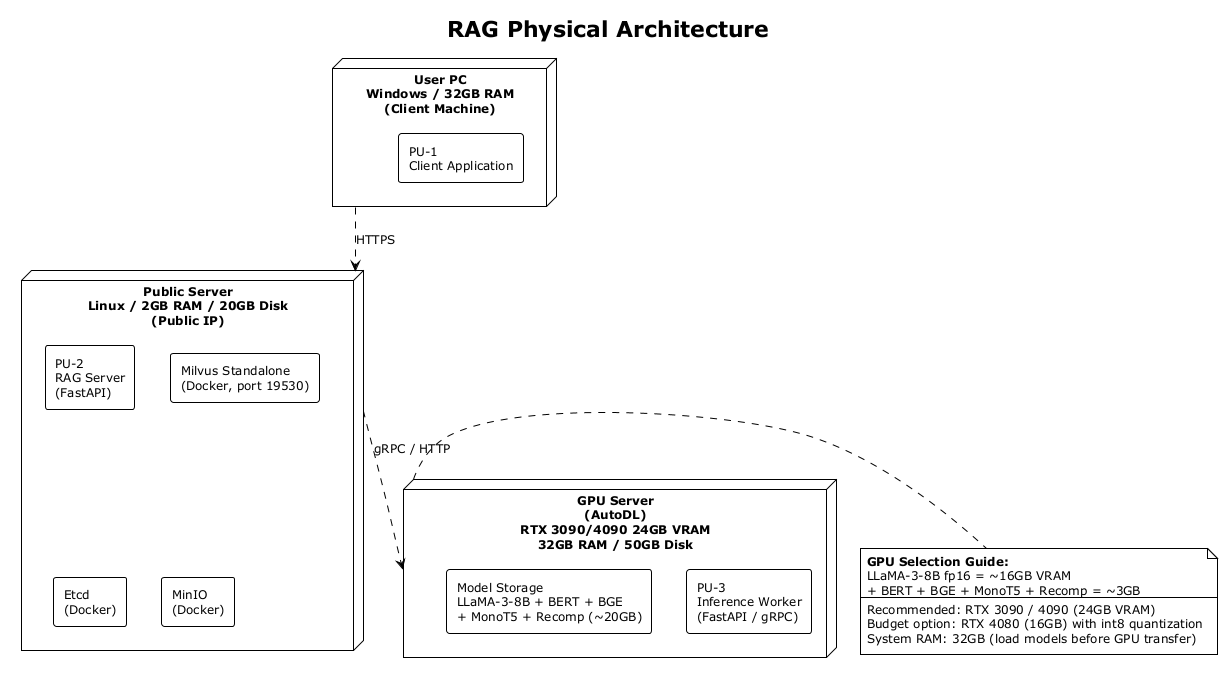

The diagram above was rendered by PlantUML. Its source (embedded in the PNG):
@startuml RAG_Physical_Architecture
!theme plain
skinparam packageStyle rectangle
skinparam shadowing false
skinparam defaultFontSize 12

title RAG Physical Architecture

node "User PC\nWindows / 32GB RAM\n(Client Machine)" as user {
    rectangle "PU-1\nClient Application" as pu1
}

node "Public Server\nLinux / 2GB RAM / 20GB Disk\n(Public IP)" as server {
    rectangle "PU-2\nRAG Server\n(FastAPI)" as pu2
    rectangle "Milvus Standalone\n(Docker, port 19530)" as milvus
    rectangle "Etcd\n(Docker)" as etcd
    rectangle "MinIO\n(Docker)" as minio
}

node "GPU Server\n(AutoDL)\nRTX 3090/4090 24GB VRAM\n32GB RAM / 50GB Disk" as gpu {
    rectangle "PU-3\nInference Worker\n(FastAPI / gRPC)" as pu3
    rectangle "Model Storage\nLLaMA-3-8B + BERT + BGE\n+ MonoT5 + Recomp (~20GB)" as models
}

user ..> server : HTTPS
server ..> gpu : gRPC / HTTP

note right of gpu
  **GPU Selection Guide:**
  LLaMA-3-8B fp16 = ~16GB VRAM
  + BERT + BGE + MonoT5 + Recomp = ~3GB
  --
  Recommended: RTX 3090 / 4090 (24GB VRAM)
  Budget option: RTX 4080 (16GB) with int8 quantization
  System RAM: 32GB (load models before GPU transfer)
end note

@enduml